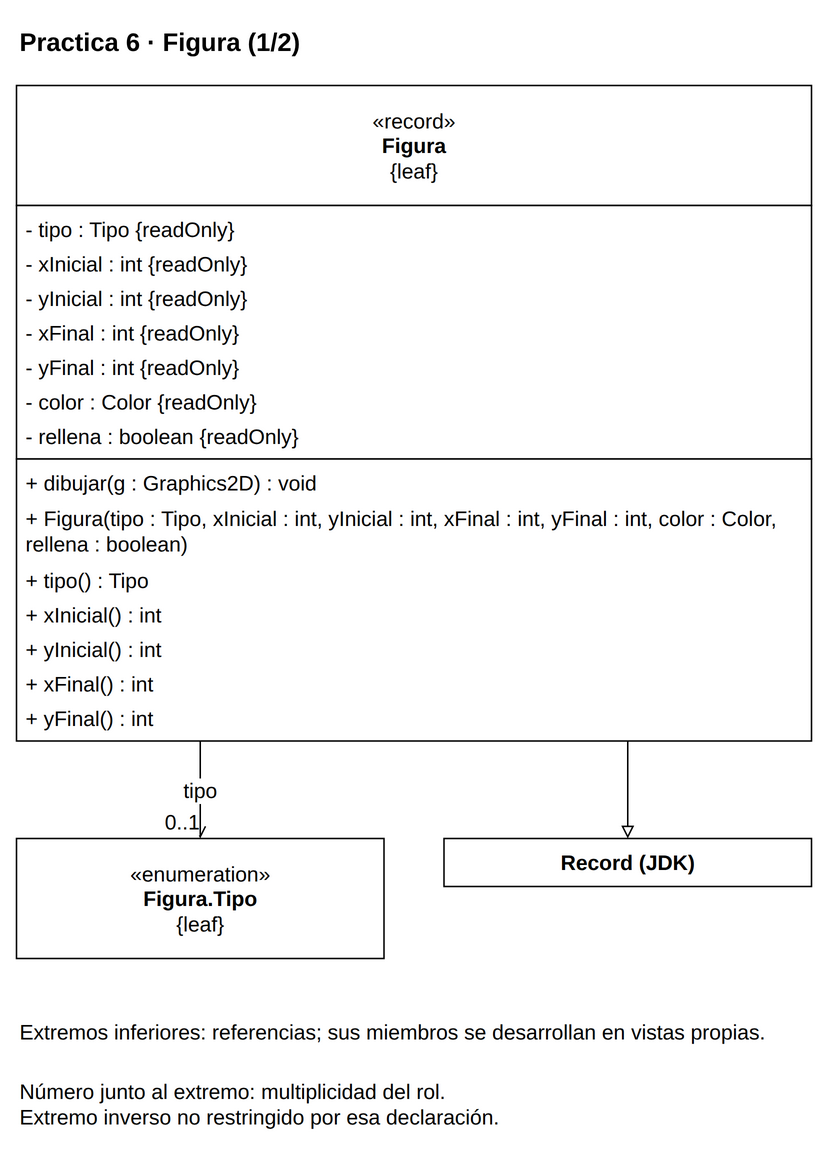

The diagram above was exported from draw.io. Its source (the exported page's mxGraphModel, read from the mxfile embedded in the PNG):
<mxGraphModel dx="1000" dy="1000" grid="1" gridSize="10" page="0" pageScale="1" pageWidth="816" pageHeight="1056" background="#FFFFFF" adaptiveColors="auto">
  <root>
    <mxCell id="0" />
    <mxCell id="1" parent="0" />
    <mxCell id="v1" value="&lt;b&gt;Practica 6 · Figura (1/2)&lt;/b&gt;" style="text;html=1;whiteSpace=wrap;align=left;verticalAlign=middle;fontFamily=Liberation Sans;fontSize=17;fontColor=#000000;" vertex="1" parent="1">
      <mxGeometry x="20" y="8" width="530" height="35" as="geometry" />
    </mxCell>
    <mxCell id="c22" value="" style="group;" vertex="1" parent="1">
      <mxGeometry x="20" y="55" width="530" height="437" as="geometry" />
    </mxCell>
    <mxCell id="v2" value="" style="rounded=0;whiteSpace=wrap;html=1;fillColor=#FFFFFF;strokeColor=#000000;strokeWidth=1;" vertex="1" parent="c22">
      <mxGeometry x="0" y="0" width="530" height="80" as="geometry" />
    </mxCell>
    <mxCell id="v3" value="«record»&lt;br&gt;&lt;b&gt;Figura&lt;/b&gt;&lt;br&gt;{leaf}" style="text;html=1;whiteSpace=wrap;align=center;verticalAlign=middle;fontFamily=Liberation Sans;fontSize=14;fontColor=#000000;spacing=0;" vertex="1" parent="c22">
      <mxGeometry x="6" y="4" width="518" height="72" as="geometry" />
    </mxCell>
    <mxCell id="v4" value="" style="rounded=0;whiteSpace=wrap;html=1;fillColor=#FFFFFF;strokeColor=#000000;strokeWidth=1;" vertex="1" parent="c22">
      <mxGeometry x="0" y="80" width="530" height="169" as="geometry" />
    </mxCell>
    <mxCell id="v5" value="- tipo : Tipo {readOnly}" style="text;html=1;whiteSpace=wrap;align=left;verticalAlign=middle;fontFamily=Liberation Sans;fontSize=14;fontColor=#000000;spacing=0;" vertex="1" parent="c22">
      <mxGeometry x="6" y="84" width="518" height="23" as="geometry" />
    </mxCell>
    <mxCell id="v6" value="- xInicial : int {readOnly}" style="text;html=1;whiteSpace=wrap;align=left;verticalAlign=middle;fontFamily=Liberation Sans;fontSize=14;fontColor=#000000;spacing=0;" vertex="1" parent="c22">
      <mxGeometry x="6" y="107" width="518" height="23" as="geometry" />
    </mxCell>
    <mxCell id="v7" value="- yInicial : int {readOnly}" style="text;html=1;whiteSpace=wrap;align=left;verticalAlign=middle;fontFamily=Liberation Sans;fontSize=14;fontColor=#000000;spacing=0;" vertex="1" parent="c22">
      <mxGeometry x="6" y="130" width="518" height="23" as="geometry" />
    </mxCell>
    <mxCell id="v8" value="- xFinal : int {readOnly}" style="text;html=1;whiteSpace=wrap;align=left;verticalAlign=middle;fontFamily=Liberation Sans;fontSize=14;fontColor=#000000;spacing=0;" vertex="1" parent="c22">
      <mxGeometry x="6" y="153" width="518" height="23" as="geometry" />
    </mxCell>
    <mxCell id="v9" value="- yFinal : int {readOnly}" style="text;html=1;whiteSpace=wrap;align=left;verticalAlign=middle;fontFamily=Liberation Sans;fontSize=14;fontColor=#000000;spacing=0;" vertex="1" parent="c22">
      <mxGeometry x="6" y="176" width="518" height="23" as="geometry" />
    </mxCell>
    <mxCell id="v10" value="- color : Color {readOnly}" style="text;html=1;whiteSpace=wrap;align=left;verticalAlign=middle;fontFamily=Liberation Sans;fontSize=14;fontColor=#000000;spacing=0;" vertex="1" parent="c22">
      <mxGeometry x="6" y="199" width="518" height="23" as="geometry" />
    </mxCell>
    <mxCell id="v11" value="- rellena : boolean {readOnly}" style="text;html=1;whiteSpace=wrap;align=left;verticalAlign=middle;fontFamily=Liberation Sans;fontSize=14;fontColor=#000000;spacing=0;" vertex="1" parent="c22">
      <mxGeometry x="6" y="222" width="518" height="23" as="geometry" />
    </mxCell>
    <mxCell id="v12" value="" style="rounded=0;whiteSpace=wrap;html=1;fillColor=#FFFFFF;strokeColor=#000000;strokeWidth=1;" vertex="1" parent="c22">
      <mxGeometry x="0" y="249" width="530" height="188" as="geometry" />
    </mxCell>
    <mxCell id="v13" value="+ dibujar(g : Graphics2D) : void" style="text;html=1;whiteSpace=wrap;align=left;verticalAlign=middle;fontFamily=Liberation Sans;fontSize=14;fontColor=#000000;spacing=0;" vertex="1" parent="c22">
      <mxGeometry x="6" y="253" width="518" height="23" as="geometry" />
    </mxCell>
    <mxCell id="v14" value="+ Figura(tipo : Tipo, xInicial : int, yInicial : int, xFinal : int, yFinal : int, color : Color,&lt;br&gt;rellena : boolean)" style="text;html=1;whiteSpace=wrap;align=left;verticalAlign=middle;fontFamily=Liberation Sans;fontSize=14;fontColor=#000000;spacing=0;" vertex="1" parent="c22">
      <mxGeometry x="6" y="276" width="518" height="42" as="geometry" />
    </mxCell>
    <mxCell id="v15" value="+ tipo() : Tipo" style="text;html=1;whiteSpace=wrap;align=left;verticalAlign=middle;fontFamily=Liberation Sans;fontSize=14;fontColor=#000000;spacing=0;" vertex="1" parent="c22">
      <mxGeometry x="6" y="318" width="518" height="23" as="geometry" />
    </mxCell>
    <mxCell id="v16" value="+ xInicial() : int" style="text;html=1;whiteSpace=wrap;align=left;verticalAlign=middle;fontFamily=Liberation Sans;fontSize=14;fontColor=#000000;spacing=0;" vertex="1" parent="c22">
      <mxGeometry x="6" y="341" width="518" height="23" as="geometry" />
    </mxCell>
    <mxCell id="v17" value="+ yInicial() : int" style="text;html=1;whiteSpace=wrap;align=left;verticalAlign=middle;fontFamily=Liberation Sans;fontSize=14;fontColor=#000000;spacing=0;" vertex="1" parent="c22">
      <mxGeometry x="6" y="364" width="518" height="23" as="geometry" />
    </mxCell>
    <mxCell id="v18" value="+ xFinal() : int" style="text;html=1;whiteSpace=wrap;align=left;verticalAlign=middle;fontFamily=Liberation Sans;fontSize=14;fontColor=#000000;spacing=0;" vertex="1" parent="c22">
      <mxGeometry x="6" y="387" width="518" height="23" as="geometry" />
    </mxCell>
    <mxCell id="v19" value="+ yFinal() : int" style="text;html=1;whiteSpace=wrap;align=left;verticalAlign=middle;fontFamily=Liberation Sans;fontSize=14;fontColor=#000000;spacing=0;" vertex="1" parent="c22">
      <mxGeometry x="6" y="410" width="518" height="23" as="geometry" />
    </mxCell>
    <mxCell id="c23" value="" style="group;" vertex="1" parent="1">
      <mxGeometry x="20" y="557" width="245" height="80" as="geometry" />
    </mxCell>
    <mxCell id="v20" value="" style="rounded=0;whiteSpace=wrap;html=1;fillColor=#FFFFFF;strokeColor=#000000;strokeWidth=1;" vertex="1" parent="c23">
      <mxGeometry x="0" y="0" width="245" height="80" as="geometry" />
    </mxCell>
    <mxCell id="v21" value="«enumeration»&lt;br&gt;&lt;b&gt;Figura.Tipo&lt;/b&gt;&lt;br&gt;{leaf}" style="text;html=1;whiteSpace=wrap;align=center;verticalAlign=middle;fontFamily=Liberation Sans;fontSize=14;fontColor=#000000;spacing=0;" vertex="1" parent="c23">
      <mxGeometry x="6" y="4" width="233" height="72" as="geometry" />
    </mxCell>
    <mxCell id="ext0" value="" style="group;" vertex="1" parent="1">
      <mxGeometry x="305" y="557" width="245" height="32" as="geometry" />
    </mxCell>
    <mxCell id="v22" value="" style="rounded=0;whiteSpace=wrap;html=1;fillColor=#FFFFFF;strokeColor=#000000;strokeWidth=1;" vertex="1" parent="ext0">
      <mxGeometry x="0" y="0" width="245" height="32" as="geometry" />
    </mxCell>
    <mxCell id="v23" value="&lt;b&gt;Record (JDK)&lt;/b&gt;" style="text;html=1;whiteSpace=wrap;align=center;verticalAlign=middle;fontFamily=Liberation Sans;fontSize=14;fontColor=#000000;spacing=0;" vertex="1" parent="ext0">
      <mxGeometry x="6" y="4" width="233" height="24" as="geometry" />
    </mxCell>
    <mxCell id="e24" value="" style="edgeStyle=orthogonalEdgeStyle;rounded=0;html=1;strokeColor=#000000;strokeWidth=1;fontFamily=Liberation Sans;fontSize=14;labelBackgroundColor=#FFFFFF;labelWidth=245;whiteSpace=wrap;endArrow=block;endFill=0;exitX=0.7688679245283019;exitY=1;exitPerimeter=0;entryX=0.5;entryY=0;entryPerimeter=0;" edge="1" source="c22" target="ext0" parent="1">
      <mxGeometry relative="1" as="geometry" />
    </mxCell>
    <mxCell id="e25" value="tipo" style="edgeStyle=orthogonalEdgeStyle;rounded=0;html=1;strokeColor=#000000;strokeWidth=1;fontFamily=Liberation Sans;fontSize=14;labelBackgroundColor=#FFFFFF;labelWidth=245;whiteSpace=wrap;endArrow=open;endFill=0;exitX=0.23113207547169812;exitY=1;exitPerimeter=0;entryX=0.5;entryY=0;entryPerimeter=0;" edge="1" source="c22" target="c23" parent="1">
      <mxGeometry relative="1" as="geometry" />
    </mxCell>
    <mxCell id="e25n" value="0..1" style="edgeLabel;html=1;align=center;verticalAlign=middle;resizable=0;points=[];fontFamily=Liberation Sans;fontSize=14;labelBackgroundColor=#FFFFFF;labelWidth=245;whiteSpace=wrap;" vertex="1" connectable="0" parent="e25">
      <mxGeometry x="0.8" y="-12" relative="1" as="geometry">
        <mxPoint x="0" y="-5" as="offset" />
      </mxGeometry>
    </mxCell>
    <mxCell id="v26" value="Extremos inferiores: referencias; sus miembros se desarrollan en vistas propias." style="text;html=1;whiteSpace=wrap;align=left;verticalAlign=middle;fontFamily=Liberation Sans;fontSize=14;fontColor=#000000;" vertex="1" parent="1">
      <mxGeometry x="20" y="667" width="530" height="38" as="geometry" />
    </mxCell>
    <mxCell id="v27" value="Número junto al extremo: multiplicidad del rol.&lt;br&gt;Extremo inverso no restringido por esa declaración." style="text;html=1;whiteSpace=wrap;align=left;verticalAlign=middle;fontFamily=Liberation Sans;fontSize=14;fontColor=#000000;" vertex="1" parent="1">
      <mxGeometry x="20" y="712" width="530" height="43" as="geometry" />
    </mxCell>
  </root>
</mxGraphModel>